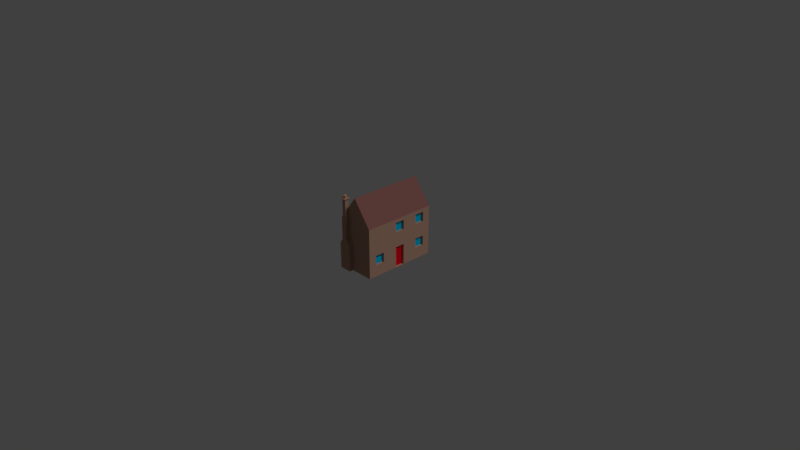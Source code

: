 # Source: house2.blend  (saved by Blender 2.79.0; exported with 4.5.12 LTS)
import bpy
from mathutils import Matrix  # noqa: F401  (used for matrix-valued properties, if any)

bpy.ops.wm.read_factory_settings(use_empty=True)
scene = bpy.context.scene
scene.name = 'Scene'

# ---- collections
col_collection_1 = bpy.data.collections.new('Collection 1'); scene.collection.children.link(col_collection_1)
col_collection_5 = bpy.data.collections.new('Collection 5'); scene.collection.children.link(col_collection_5)

# ---- materials (node trees are filled in below, after node groups)
mat_brick = bpy.data.materials.new('Brick')
mat_brick.alpha_threshold = 0.0
mat_brick.use_transparent_shadow = False
mat_brick.preview_render_type = 'CUBE'
mat_brick.diffuse_color = (0.4597, 0.2692, 0.1944, 1.0)
mat_brick.roughness = 0.5
mat_brick.specular_intensity = 0.0
mat_brick.line_color = (0.0, 0.0, 0.0, 1.0)
mat_windows_001 = bpy.data.materials.new('Windows.001')
mat_windows_001.alpha_threshold = 0.0
mat_windows_001.use_transparent_shadow = False
mat_windows_001.diffuse_color = (0.0, 0.4885, 0.8, 1.0)
mat_windows_001.roughness = 0.5
mat_windows_001.specular_intensity = 1.0
mat_roof_001 = bpy.data.materials.new('Roof.001')
mat_roof_001.alpha_threshold = 0.0
mat_roof_001.use_transparent_shadow = False
mat_roof_001.diffuse_color = (0.2062, 0.1836, 0.1556, 1.0)
mat_roof_001.roughness = 0.5
mat_roof_001.specular_intensity = 0.0
mat_roof = bpy.data.materials.new('Roof')
mat_roof.alpha_threshold = 0.0
mat_roof.use_transparent_shadow = False
mat_roof.diffuse_color = (0.2604, 0.1094, 0.1008, 1.0)
mat_roof.roughness = 0.5
mat_roof.specular_intensity = 0.0
mat_concrete = bpy.data.materials.new('Concrete')
mat_concrete.alpha_threshold = 0.0
mat_concrete.use_transparent_shadow = False
mat_concrete.diffuse_color = (0.4508, 0.4508, 0.4508, 1.0)
mat_concrete.roughness = 0.5
mat_concrete.specular_intensity = 0.0
mat_roof3 = bpy.data.materials.new('Roof3')
mat_roof3.alpha_threshold = 0.0
mat_roof3.use_transparent_shadow = False
mat_roof3.diffuse_color = (0.7161, 0.3231, 0.1618, 1.0)
mat_roof3.roughness = 0.5
mat_roof3.specular_intensity = 0.1504
mat_yellowwall = bpy.data.materials.new('YellowWall')
mat_yellowwall.alpha_threshold = 0.0
mat_yellowwall.use_transparent_shadow = False
mat_yellowwall.diffuse_color = (0.7992, 0.8, 0.5509, 1.0)
mat_yellowwall.roughness = 0.5
mat_yellowwall.specular_intensity = 0.0
mat_door = bpy.data.materials.new('Door')
mat_door.alpha_threshold = 0.0
mat_door.use_transparent_shadow = False
mat_door.diffuse_color = (0.8, 0.001705, 0.01508, 1.0)
mat_door.roughness = 0.5

# ---- material node trees

# ---- world
world_world = bpy.data.worlds.new('World'); scene.world = world_world
world_world.color = (0.05088, 0.05088, 0.05088)
world_world.use_sun_shadow = False
world_world.sun_shadow_jitter_overblur = 0.0
world_world.cycles.sampling_method = 'MANUAL'

# ---- cameras
cam_camera = bpy.data.cameras.new('Camera')
cam_camera.clip_end = 100.0
cam_camera.lens = 35.0
cam_camera.sensor_width = 32.0
cam_camera.sensor_height = 18.0
cam_camera.ortho_scale = 7.314
cam_camera.dof.focus_distance = 0.0
cam_camera.dof.aperture_fstop = 128.0

# ---- lights
light_lamp = bpy.data.lights.new('Lamp', 'SUN')
light_lamp.transmission_factor = 0.0
light_lamp.cutoff_distance = 30.0
light_lamp.angle = 0.1993
light_lamp.energy = 1.0
light_lamp.shadow_buffer_clip_start = 1.001
light_lamp.shadow_soft_size = 0.1
light_lamp.shadow_cascade_max_distance = 1000.0

# ---- meshes
me_cube = bpy.data.meshes.new('Cube')
me_cube.from_pydata([(0.2584, -0.4377, 1.008), (0.2584, 0.5623, 1.008), (0.5084, -0.4377, 0.008322), (0.5084, -0.4377, 0.675), (0.5084, 0.5623, 0.008322), (0.5084, 0.5623, 0.675), (0.008358, 0.5623, 0.008322), (0.008358, 0.5623, 0.675), (0.008358, -0.4377, 0.008322), (0.008358, -0.4377, 0.675), (0.03836, 0.5623, 0.008322), (0.03836, 0.5623, 0.675), (0.4784, 0.5623, 0.675), (0.4784, 0.5623, 0.008322), (0.2584, 0.5623, 0.008322), (0.03836, 0.5623, 0.3417), (0.4784, 0.5623, 0.3417), (0.2584, 0.5623, 0.675), (0.2584, 0.5623, 0.3417), (0.5084, -0.4377, 0.3417), (0.008358, -0.4377, 0.3417), (0.2584, -0.4377, 0.675), (0.5084, 0.5623, 0.3417), (0.5084, -0.1043, 0.008322), (0.5084, 0.229, 0.008322), (0.5084, 0.229, 0.675), (0.5084, -0.1043, 0.675), (0.5084, 0.229, 0.3417), (0.5084, -0.1043, 0.3417), (0.008358, 0.5623, 0.3417), (0.008358, 0.229, 0.675), (0.008358, -0.1043, 0.675), (0.008358, -0.1043, 0.008322), (0.008358, 0.229, 0.008322), (0.008358, -0.1043, 0.3417), (0.008358, 0.229, 0.3417), (0.5084, -0.4377, 0.4347), (0.09291, -0.4377, 0.675), (0.1411, -0.4377, 0.675), (0.1412, -0.4377, 0.8521), (0.09335, -0.4377, 0.7883), (0.008358, -0.4377, 0.4347), (0.09185, -0.4377, 0.4344), (0.1412, -0.4909, 0.8521), (0.09335, -0.4909, 0.7883), (0.1411, -0.4909, 0.675), (0.09291, -0.4909, 0.675), (0.1412, -0.4377, 0.9666), (0.09335, -0.4377, 0.9666), (0.1412, -0.4909, 0.9666), (0.09335, -0.4909, 0.9666), (0.08242, -0.5031, 0.9675), (0.1521, -0.5031, 0.9675), (0.08242, -0.4255, 0.9675), (0.1521, -0.4255, 0.9675), (0.1517, -0.5026, 0.9747), (0.1517, -0.426, 0.9747), (0.08284, -0.426, 0.9747), (0.08284, -0.5026, 0.9747), (0.08284, -0.5026, 0.9747), (0.08284, -0.426, 0.9747), (0.1517, -0.426, 0.9747), (0.1517, -0.5026, 0.9747), (0.1135, -0.4831, 1.012), (0.1135, -0.4831, 0.9741), (0.1066, -0.4802, 0.9741), (0.1037, -0.4778, 1.012), (0.1014, -0.4749, 0.9741), (0.0996, -0.4716, 1.012), (0.09815, -0.4643, 1.012), (0.09815, -0.4643, 0.9741), (0.0996, -0.457, 1.012), (0.1014, -0.4537, 0.9741), (0.1037, -0.4508, 1.012), (0.1066, -0.4484, 0.9741), (0.1135, -0.4456, 1.012), (0.1135, -0.4456, 0.9741), (0.121, -0.4456, 1.012), (0.121, -0.4456, 0.9741), (0.1308, -0.4508, 1.012), (0.1308, -0.4508, 0.9741), (0.1349, -0.457, 1.012), (0.1349, -0.457, 0.9741), (0.1364, -0.4643, 1.012), (0.1364, -0.4643, 0.9741), (0.1349, -0.4716, 0.9741), (0.1332, -0.4749, 1.012), (0.1308, -0.4778, 0.9741), (0.1279, -0.4802, 1.012), (0.1246, -0.482, 0.9741), (0.121, -0.4831, 1.012), (0.09097, 0.5623, 0.2938), (0.2057, 0.5623, 0.2938), (0.2057, 0.5623, 0.1315), (0.09097, 0.5623, 0.1315), (0.311, 0.5623, 0.6271), (0.4257, 0.5623, 0.6271), (0.4257, 0.5623, 0.4649), (0.311, 0.5623, 0.4649), (0.5084, -0.2057, 0.1607), (0.5084, -0.2057, 0.2913), (0.5084, -0.3363, 0.2913), (0.5084, -0.3363, 0.1607), (0.008358, -0.2057, 0.6247), (0.008358, -0.2057, 0.494), (0.008358, -0.3363, 0.494), (0.008358, -0.3363, 0.6247), (0.5084, 0.3303, 0.494), (0.5084, 0.461, 0.494), (0.5084, 0.461, 0.6247), (0.5084, 0.3303, 0.6247), (0.5084, -0.00299, 0.494), (0.5084, 0.1277, 0.494), (0.5084, 0.1277, 0.6247), (0.5084, -0.00299, 0.6247), (0.5084, 0.461, 0.1607), (0.5084, 0.461, 0.2913), (0.5084, 0.3303, 0.2913), (0.5084, 0.3303, 0.1607), (0.008358, 0.3303, 0.2913), (0.008358, 0.461, 0.2913), (0.008358, 0.461, 0.1607), (0.008358, 0.3303, 0.1607), (0.008358, -0.3363, 0.2913), (0.008358, -0.2057, 0.2913), (0.008358, -0.2057, 0.1607), (0.008358, -0.3363, 0.1607), (0.008358, -0.00299, 0.2913), (0.008358, 0.1277, 0.2913), (0.008358, 0.1277, 0.008322), (0.008358, -0.00299, 0.008322), (0.008358, 0.461, 0.6247), (0.008358, 0.461, 0.494), (0.008358, 0.3303, 0.494), (0.008358, 0.3303, 0.6247), (0.008358, 0.1277, 0.6247), (0.008358, 0.1277, 0.494), (0.008358, -0.00299, 0.494), (0.008358, -0.00299, 0.6247), (0.5085, -0.00299, 0.2913), (0.5085, 0.1277, 0.2913), (0.5085, 0.1277, 0.008322), (0.5085, -0.00299, 0.008322), (0.4784, -0.2057, 0.1607), (0.4784, -0.2057, 0.2913), (0.4784, -0.3363, 0.2913), (0.4784, -0.3363, 0.1607), (0.03836, -0.2057, 0.6247), (0.03836, -0.2057, 0.494), (0.03836, -0.3363, 0.494), (0.03836, -0.3363, 0.6247), (0.09097, 0.5323, 0.2938), (0.2057, 0.5323, 0.2938), (0.2057, 0.5323, 0.1315), (0.09097, 0.5323, 0.1315), (0.311, 0.5323, 0.6271), (0.4257, 0.5323, 0.6271), (0.4257, 0.5323, 0.4649), (0.311, 0.5323, 0.4649), (0.4784, 0.3303, 0.494), (0.4784, 0.461, 0.494), (0.4784, 0.461, 0.6247), (0.4784, 0.3303, 0.6247), (0.4784, -0.00299, 0.494), (0.4784, 0.1277, 0.494), (0.4784, 0.1277, 0.6247), (0.4784, -0.00299, 0.6247), (0.4784, 0.461, 0.1607), (0.4784, 0.461, 0.2913), (0.4784, 0.3303, 0.2913), (0.4784, 0.3303, 0.1607), (0.03836, 0.3303, 0.2913), (0.03836, 0.461, 0.2913), (0.03836, 0.461, 0.1607), (0.03836, 0.3303, 0.1607), (0.03836, -0.3363, 0.2913), (0.03836, -0.2057, 0.2913), (0.03836, -0.2057, 0.1607), (0.03836, -0.3363, 0.1607), (0.03836, -0.00299, 0.2913), (0.03836, 0.1277, 0.2913), (0.03836, 0.1277, 0.008322), (0.03836, -0.00299, 0.008322), (0.03836, 0.461, 0.6247), (0.03836, 0.461, 0.494), (0.03836, 0.3303, 0.494), (0.03836, 0.3303, 0.6247), (0.03836, 0.1277, 0.6247), (0.03836, 0.1277, 0.494), (0.03836, -0.00299, 0.494), (0.03836, -0.00299, 0.6247), (0.4785, -0.00299, 0.2913), (0.4785, -0.00299, 0.008322), (0.4785, 0.1277, 0.008322), (0.4785, 0.1277, 0.2913), (0.09185, -0.4909, 0.4344), (0.141, -0.4909, 0.4344), (0.141, -0.4377, 0.4346), (0.03251, -0.4377, 0.008322), (0.03251, -0.4909, 0.008322), (0.1955, -0.4909, 0.008322), (0.1955, -0.4377, 0.008322), (0.1955, -0.4377, 0.3625), (0.1955, -0.4909, 0.3623), (0.03251, -0.4909, 0.3623), (0.03251, -0.4377, 0.3623)], [], [(5, 12, 17, 11, 7, 1), (6, 7, 11, 10), (5, 1, 0, 3, 26, 25), (1, 7, 30, 31, 9, 40, 39, 0), (197, 36, 3, 21, 38), (5, 4, 13, 12), (53, 51, 58, 57), (9, 37, 40), (19, 28, 26, 3, 36), (143, 144, 145, 146), (48, 50, 51, 53), (39, 38, 21, 3, 0), (50, 49, 52, 51), (37, 42, 195, 46, 44, 50, 48, 40), (51, 52, 55, 58), (57, 58, 59, 60), (49, 47, 54, 52), (54, 53, 57, 56), (52, 54, 56, 55), (43, 49, 50, 44, 46, 195, 196, 45), (39, 40, 48, 47), (47, 48, 53, 54), (58, 55, 62, 59), (56, 57, 60, 61), (55, 56, 61, 62), (61, 60, 59, 62), (63, 64, 65), (63, 65, 66), (66, 65, 67), (66, 67, 68), (68, 67, 70), (68, 70, 69), (69, 70, 72, 71), (71, 72, 73), (73, 72, 74), (73, 74, 75), (75, 74, 76), (75, 76, 78, 77), (77, 78, 80, 79), (79, 80, 82, 81), (81, 82, 84, 83), (83, 84, 85), (83, 85, 86), (86, 85, 87), (86, 87, 88), (88, 87, 89, 90), (64, 89, 87, 85, 84, 82, 80, 78, 76, 74, 72, 70, 67, 65), (90, 89, 64, 63), (63, 66, 68, 69, 71, 73, 75, 77, 79, 81, 83, 86, 88, 90), (15, 18, 92, 91), (18, 14, 93, 92), (14, 10, 94, 93), (10, 15, 91, 94), (17, 12, 96, 95), (12, 16, 97, 96), (16, 18, 98, 97), (18, 17, 95, 98), (23, 28, 100, 99), (28, 19, 101, 100), (19, 2, 102, 101), (2, 23, 99, 102), (31, 34, 104, 103), (34, 20, 105, 104), (20, 41, 9, 106, 105), (9, 31, 103, 106), (27, 22, 108, 107), (22, 5, 109, 108), (5, 25, 110, 109), (25, 27, 107, 110), (28, 27, 112, 111), (27, 25, 113, 112), (25, 26, 114, 113), (26, 28, 111, 114), (4, 22, 116, 115), (22, 27, 117, 116), (27, 24, 118, 117), (24, 4, 115, 118), (35, 29, 120, 119), (29, 6, 121, 120), (6, 33, 122, 121), (33, 35, 119, 122), (20, 34, 124, 123), (34, 32, 125, 124), (32, 8, 126, 125), (8, 20, 123, 126), (34, 35, 128, 127), (35, 33, 129, 128), (32, 34, 127, 130), (7, 29, 132, 131), (29, 35, 133, 132), (35, 30, 134, 133), (30, 7, 131, 134), (30, 35, 136, 135), (35, 34, 137, 136), (34, 31, 138, 137), (31, 30, 135, 138), (28, 139, 140, 27), (27, 140, 141, 24), (23, 142, 139, 28), (100, 144, 143, 99), (101, 145, 144, 100), (102, 146, 145, 101), (99, 143, 146, 102), (147, 148, 149, 150), (104, 148, 147, 103), (105, 149, 148, 104), (106, 150, 149, 105), (103, 147, 150, 106), (11, 17, 18, 15), (13, 14, 18, 16), (151, 152, 153, 154), (92, 152, 151, 91), (93, 153, 152, 92), (94, 154, 153, 93), (91, 151, 154, 94), (155, 156, 157, 158), (96, 156, 155, 95), (97, 157, 156, 96), (98, 158, 157, 97), (95, 155, 158, 98), (159, 160, 161, 162), (108, 160, 159, 107), (109, 161, 160, 108), (110, 162, 161, 109), (107, 159, 162, 110), (163, 164, 165, 166), (112, 164, 163, 111), (113, 165, 164, 112), (114, 166, 165, 113), (111, 163, 166, 114), (167, 168, 169, 170), (116, 168, 167, 115), (117, 169, 168, 116), (118, 170, 169, 117), (115, 167, 170, 118), (171, 172, 173, 174), (120, 172, 171, 119), (121, 173, 172, 120), (122, 174, 173, 121), (119, 171, 174, 122), (175, 176, 177, 178), (124, 176, 175, 123), (125, 177, 176, 124), (126, 178, 177, 125), (123, 175, 178, 126), (179, 180, 181, 182), (128, 180, 179, 127), (129, 181, 180, 128), (130, 182, 181, 129), (127, 179, 182, 130), (183, 184, 185, 186), (132, 184, 183, 131), (133, 185, 184, 132), (134, 186, 185, 133), (131, 183, 186, 134), (187, 188, 189, 190), (136, 188, 187, 135), (137, 189, 188, 136), (138, 190, 189, 137), (135, 187, 190, 138), (191, 192, 193, 194), (142, 192, 191, 139), (141, 193, 192, 142), (140, 194, 193, 141), (139, 191, 194, 140), (196, 197, 38, 39, 47, 49, 43, 45), (41, 42, 37, 9), (202, 203, 200, 201), (203, 204, 199, 200), (204, 205, 198, 199), (195, 42, 205, 204), (196, 195, 204, 203), (197, 196, 203, 202), (8, 198, 205, 42, 41, 20), (19, 36, 197, 202, 201, 2)])
me_cube.polygons.foreach_set('material_index', [0, 0, 3, 3, 0, 0, 0, 0, 0, 1, 0, 0, 0, 0, 0, 0, 0, 0, 0, 0, 0, 0, 0, 0, 0, 0, 5, 5, 5, 5, 5, 5, 5, 5, 5, 5, 5, 5, 5, 5, 5, 5, 5, 5, 5, 5, 0, 5, 5, 0, 0, 0, 0, 0, 0, 0, 0, 0, 0, 0, 0, 0, 0, 0, 0, 0, 0, 0, 0, 0, 0, 0, 0, 0, 0, 0, 0, 0, 0, 0, 0, 0, 0, 0, 0, 0, 0, 0, 0, 0, 0, 0, 0, 0, 0, 0, 0, 0, 0, 0, 0, 0, 0, 1, 0, 0, 0, 0, 0, 0, 1, 0, 0, 0, 0, 1, 0, 0, 0, 0, 1, 0, 0, 0, 0, 1, 0, 0, 0, 0, 1, 0, 0, 0, 0, 1, 0, 0, 0, 0, 1, 0, 0, 0, 0, 7, 0, 0, 0, 0, 1, 0, 0, 0, 0, 1, 0, 0, 0, 0, 7, 0, 0, 0, 0, 0, 0, 0, 0, 0, 0, 0, 0, 0, 0])
me_cube.materials.append(mat_brick)
me_cube.materials.append(mat_windows_001)
me_cube.materials.append(mat_roof_001)
me_cube.materials.append(mat_roof)
me_cube.materials.append(mat_concrete)
me_cube.materials.append(mat_roof3)
me_cube.materials.append(mat_yellowwall)
me_cube.materials.append(mat_door)
me_cube.use_remesh_preserve_volume = False
me_cube.use_remesh_preserve_attributes = False
me_cube.use_mirror_vertex_groups = False
me_cube.update()

# ---- objects
ob_lamp = bpy.data.objects.new('Lamp', light_lamp)
ob_camera = bpy.data.objects.new('Camera', cam_camera)
ob_cube = bpy.data.objects.new('Cube', me_cube)

# ---- transforms, parenting, visibility, modifiers, constraints
ob_lamp.location = (-1.14, -5.59, 6.024)
ob_lamp.rotation_euler = (0.6503, 0.05522, 1.866)
ob_lamp.lock_rotations_4d = False
ob_lamp.empty_display_type = 'ARROWS'
ob_lamp.color = (0.0, 0.0, 0.0, 0.0)
ob_lamp.lineart.crease_threshold = 0.0
ob_camera.location = (7.481, -6.508, 5.344)
ob_camera.rotation_euler = (1.109, 0.0, 0.8149)
ob_camera.lock_rotations_4d = False
ob_camera.empty_display_type = 'ARROWS'
ob_camera.color = (0.0, 0.0, 0.0, 0.0)
ob_camera.display_type = 'WIRE'
ob_camera.lineart.crease_threshold = 0.0
ob_cube.location = (0.0, 0.0, 0.0)
ob_cube.lineart.crease_threshold = 0.0

# ---- collection membership
col_collection_1.objects.link(ob_lamp)
col_collection_1.objects.link(ob_camera)
col_collection_5.objects.link(ob_cube)

# ---- scene / render settings (as saved in the file)
scene.camera = ob_camera
scene.frame_start = 1; scene.frame_end = 250; scene.frame_set(1)
scene.render.engine = 'BLENDER_EEVEE_NEXT'
scene.render.resolution_percentage = 50
scene.render.dither_intensity = 0.0
scene.cycles.use_denoising = False
scene.cycles.samples = 128
scene.cycles.sampling_pattern = 'TABULATED_SOBOL'
scene.cycles.use_adaptive_sampling = False
scene.cycles.use_light_tree = False
scene.cycles.blur_glossy = 0.0
scene.cycles.sample_clamp_indirect = 0.0
scene.view_settings.view_transform = 'Standard'
bpy.context.view_layer.update()
